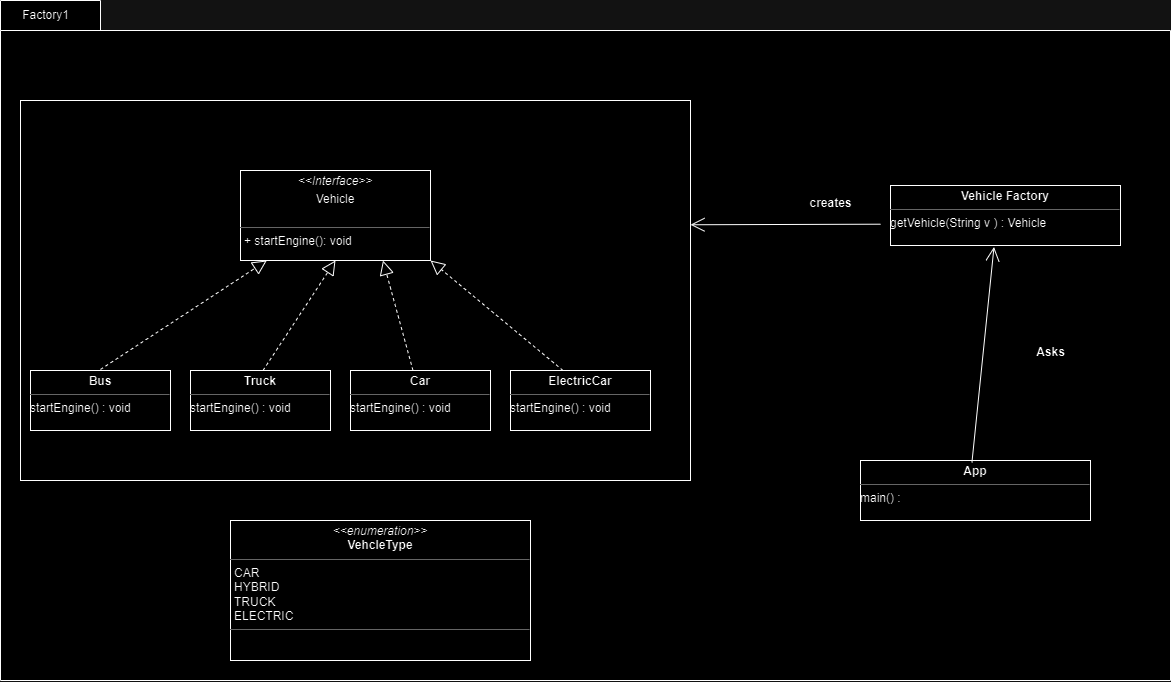

The diagram above was exported from draw.io. Its source (the exported page's mxGraphModel, read from the mxfile embedded in the PNG):
<mxGraphModel dx="2443" dy="1260" grid="1" gridSize="10" guides="1" tooltips="1" connect="1" arrows="1" fold="1" page="1" pageScale="1" pageWidth="827" pageHeight="1169" math="0" shadow="0">
  <root>
    <mxCell id="0" />
    <mxCell id="1" parent="0" />
    <mxCell id="2" value="" style="shape=folder;fontStyle=1;spacingTop=10;tabWidth=100;tabHeight=30;tabPosition=left;html=1;whiteSpace=wrap;" vertex="1" parent="1">
      <mxGeometry x="470" y="1570" width="1170" height="680" as="geometry" />
    </mxCell>
    <mxCell id="3" value="" style="html=1;whiteSpace=wrap;" vertex="1" parent="1">
      <mxGeometry x="490" y="1670" width="670" height="380" as="geometry" />
    </mxCell>
    <mxCell id="4" value="&lt;p style=&quot;margin:0px;margin-top:4px;text-align:center;&quot;&gt;&lt;i&gt;&amp;lt;&amp;lt;Interface&amp;gt;&amp;gt;&lt;/i&gt;&lt;br&gt;&lt;/p&gt;&lt;p style=&quot;margin:0px;margin-top:4px;text-align:center;&quot;&gt;Vehicle&lt;/p&gt;&lt;p style=&quot;margin:0px;margin-left:4px;&quot;&gt;&lt;br&gt;&lt;/p&gt;&lt;hr size=&quot;1&quot;&gt;&lt;p style=&quot;margin:0px;margin-left:4px;&quot;&gt;+ startEngine(): void&lt;br&gt;&lt;br&gt;&lt;/p&gt;" style="verticalAlign=top;align=left;overflow=fill;fontSize=12;fontFamily=Helvetica;html=1;whiteSpace=wrap;" vertex="1" parent="1">
      <mxGeometry x="710" y="1740" width="190" height="90" as="geometry" />
    </mxCell>
    <mxCell id="5" value="&lt;p style=&quot;margin:0px;margin-top:4px;text-align:center;&quot;&gt;&lt;b&gt;Bus&lt;/b&gt;&lt;/p&gt;&lt;hr size=&quot;1&quot;&gt;&lt;div style=&quot;height:2px;&quot;&gt;startEngine() : void&lt;/div&gt;" style="verticalAlign=top;align=left;overflow=fill;fontSize=12;fontFamily=Helvetica;html=1;whiteSpace=wrap;" vertex="1" parent="1">
      <mxGeometry x="500" y="1940" width="140" height="60" as="geometry" />
    </mxCell>
    <mxCell id="6" value="&lt;p style=&quot;margin:0px;margin-top:4px;text-align:center;&quot;&gt;&lt;b&gt;Truck&lt;/b&gt;&lt;/p&gt;&lt;hr size=&quot;1&quot;&gt;&lt;div style=&quot;height:2px;&quot;&gt;startEngine() : void&lt;/div&gt;" style="verticalAlign=top;align=left;overflow=fill;fontSize=12;fontFamily=Helvetica;html=1;whiteSpace=wrap;" vertex="1" parent="1">
      <mxGeometry x="660" y="1940" width="140" height="60" as="geometry" />
    </mxCell>
    <mxCell id="7" value="&lt;p style=&quot;margin:0px;margin-top:4px;text-align:center;&quot;&gt;&lt;b&gt;Car&lt;/b&gt;&lt;/p&gt;&lt;hr size=&quot;1&quot;&gt;&lt;div style=&quot;height:2px;&quot;&gt;startEngine() : void&lt;/div&gt;" style="verticalAlign=top;align=left;overflow=fill;fontSize=12;fontFamily=Helvetica;html=1;whiteSpace=wrap;" vertex="1" parent="1">
      <mxGeometry x="820" y="1940" width="140" height="60" as="geometry" />
    </mxCell>
    <mxCell id="8" value="&lt;p style=&quot;margin:0px;margin-top:4px;text-align:center;&quot;&gt;&lt;b&gt;ElectricCar&lt;/b&gt;&lt;/p&gt;&lt;hr size=&quot;1&quot;&gt;&lt;div style=&quot;height:2px;&quot;&gt;startEngine() : void&lt;/div&gt;" style="verticalAlign=top;align=left;overflow=fill;fontSize=12;fontFamily=Helvetica;html=1;whiteSpace=wrap;" vertex="1" parent="1">
      <mxGeometry x="980" y="1940" width="140" height="60" as="geometry" />
    </mxCell>
    <mxCell id="9" value="&lt;p style=&quot;margin:0px;margin-top:4px;text-align:center;&quot;&gt;&lt;b&gt;Vehicle Factory&lt;/b&gt;&lt;/p&gt;&lt;hr size=&quot;1&quot;&gt;&lt;div style=&quot;height:2px;&quot;&gt;getVehicle(String v ) : Vehicle&lt;/div&gt;" style="verticalAlign=top;align=left;overflow=fill;fontSize=12;fontFamily=Helvetica;html=1;whiteSpace=wrap;" vertex="1" parent="1">
      <mxGeometry x="1360" y="1755" width="230" height="60" as="geometry" />
    </mxCell>
    <mxCell id="10" value="&lt;p style=&quot;margin: 4px 0px 0px; text-align: center;&quot;&gt;&lt;b&gt;App&lt;/b&gt;&lt;/p&gt;&lt;hr size=&quot;1&quot;&gt;&lt;div style=&quot;height:2px;&quot;&gt;main() :&amp;nbsp;&lt;/div&gt;" style="verticalAlign=top;align=left;overflow=fill;fontSize=12;fontFamily=Helvetica;html=1;whiteSpace=wrap;" vertex="1" parent="1">
      <mxGeometry x="1330" y="2030" width="230" height="60" as="geometry" />
    </mxCell>
    <mxCell id="11" value="" style="endArrow=block;dashed=1;endFill=0;endSize=12;html=1;rounded=0;" edge="1" target="4" parent="1">
      <mxGeometry width="160" relative="1" as="geometry">
        <mxPoint x="570" y="1938.95" as="sourcePoint" />
        <mxPoint x="730" y="1938.95" as="targetPoint" />
      </mxGeometry>
    </mxCell>
    <mxCell id="12" value="" style="endArrow=block;dashed=1;endFill=0;endSize=12;html=1;rounded=0;entryX=0.5;entryY=1;entryDx=0;entryDy=0;" edge="1" target="4" parent="1">
      <mxGeometry width="160" relative="1" as="geometry">
        <mxPoint x="732.5" y="1940" as="sourcePoint" />
        <mxPoint x="967.5" y="1831.05" as="targetPoint" />
      </mxGeometry>
    </mxCell>
    <mxCell id="13" value="" style="endArrow=block;dashed=1;endFill=0;endSize=12;html=1;rounded=0;entryX=0.75;entryY=1;entryDx=0;entryDy=0;" edge="1" target="4" parent="1">
      <mxGeometry width="160" relative="1" as="geometry">
        <mxPoint x="882.5" y="1940" as="sourcePoint" />
        <mxPoint x="800" y="1830" as="targetPoint" />
      </mxGeometry>
    </mxCell>
    <mxCell id="14" value="" style="endArrow=block;dashed=1;endFill=0;endSize=12;html=1;rounded=0;entryX=1;entryY=1;entryDx=0;entryDy=0;" edge="1" target="4" parent="1">
      <mxGeometry width="160" relative="1" as="geometry">
        <mxPoint x="1032.5" y="1940" as="sourcePoint" />
        <mxPoint x="800" y="1830" as="targetPoint" />
      </mxGeometry>
    </mxCell>
    <mxCell id="15" value="" style="endArrow=open;endFill=1;endSize=12;html=1;rounded=0;entryX=0.45;entryY=1.024;entryDx=0;entryDy=0;entryPerimeter=0;" edge="1" target="9" parent="1">
      <mxGeometry width="160" relative="1" as="geometry">
        <mxPoint x="1441.44" y="2031.94" as="sourcePoint" />
        <mxPoint x="1310" y="2030.0000000000002" as="targetPoint" />
      </mxGeometry>
    </mxCell>
    <mxCell id="16" value="" style="endArrow=open;endFill=1;endSize=12;html=1;rounded=0;entryX=1;entryY=0.327;entryDx=0;entryDy=0;entryPerimeter=0;" edge="1" target="3" parent="1">
      <mxGeometry width="160" relative="1" as="geometry">
        <mxPoint x="1350" y="1793.7" as="sourcePoint" />
        <mxPoint x="1219" y="1792" as="targetPoint" />
      </mxGeometry>
    </mxCell>
    <mxCell id="17" value="creates" style="text;align=center;fontStyle=1;verticalAlign=middle;spacingLeft=3;spacingRight=3;strokeColor=none;rotatable=0;points=[[0,0.5],[1,0.5]];portConstraint=eastwest;html=1;" vertex="1" parent="1">
      <mxGeometry x="1260" y="1760" width="80" height="26" as="geometry" />
    </mxCell>
    <mxCell id="18" value="Asks" style="text;align=center;fontStyle=1;verticalAlign=middle;spacingLeft=3;spacingRight=3;strokeColor=none;rotatable=0;points=[[0,0.5],[1,0.5]];portConstraint=eastwest;html=1;" vertex="1" parent="1">
      <mxGeometry x="1480" y="1910" width="80" height="24" as="geometry" />
    </mxCell>
    <mxCell id="19" value="&lt;p style=&quot;margin:0px;margin-top:4px;text-align:center;&quot;&gt;&lt;i&gt;&amp;lt;&amp;lt;enumeration&amp;gt;&amp;gt;&lt;/i&gt;&lt;br&gt;&lt;b&gt;VehcleType&lt;/b&gt;&lt;/p&gt;&lt;hr size=&quot;1&quot;&gt;&lt;p style=&quot;margin:0px;margin-left:4px;&quot;&gt;CAR&lt;br&gt;HYBRID&lt;/p&gt;&lt;p style=&quot;margin:0px;margin-left:4px;&quot;&gt;TRUCK&amp;nbsp;&lt;/p&gt;&lt;p style=&quot;margin:0px;margin-left:4px;&quot;&gt;ELECTRIC&amp;nbsp;&lt;/p&gt;&lt;hr size=&quot;1&quot;&gt;&lt;p style=&quot;margin:0px;margin-left:4px;&quot;&gt;&lt;br&gt;&lt;/p&gt;" style="verticalAlign=top;align=left;overflow=fill;fontSize=12;fontFamily=Helvetica;html=1;whiteSpace=wrap;" vertex="1" parent="1">
      <mxGeometry x="700" y="2090" width="300" height="140" as="geometry" />
    </mxCell>
    <mxCell id="20" value="Factory1" style="text;html=1;align=center;verticalAlign=middle;resizable=0;points=[];autosize=1;strokeColor=none;fillColor=none;" vertex="1" parent="1">
      <mxGeometry x="480" y="1570" width="70" height="30" as="geometry" />
    </mxCell>
  </root>
</mxGraphModel>